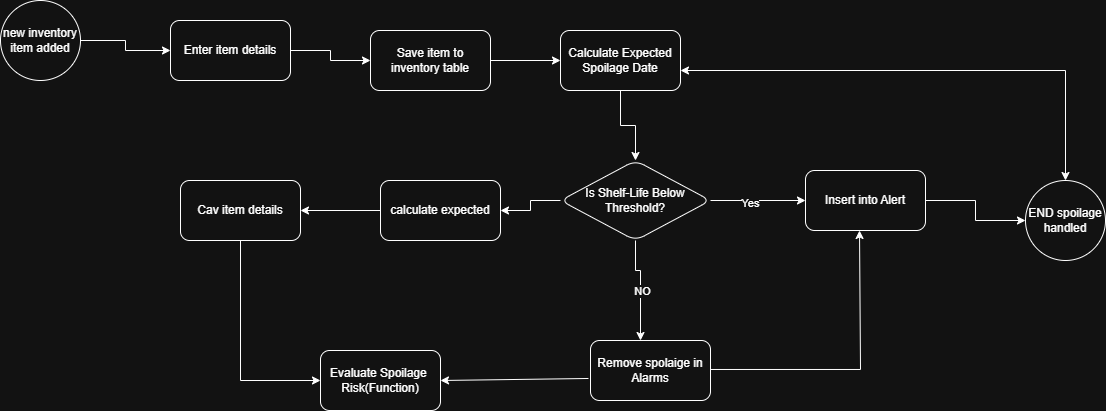

The diagram above was exported from draw.io. Its source (the exported page's mxGraphModel, read from the mxfile embedded in the PNG):
<mxGraphModel dx="872" dy="431" grid="1" gridSize="10" guides="1" tooltips="1" connect="1" arrows="1" fold="1" page="1" pageScale="1" pageWidth="850" pageHeight="1100" background="#ffffff" math="0" shadow="0">
  <root>
    <mxCell id="0" />
    <mxCell id="1" parent="0" />
    <mxCell id="bwYESRxHIoYY-sxzw2Zs-7" edge="1" parent="1" source="bwYESRxHIoYY-sxzw2Zs-1" style="edgeStyle=orthogonalEdgeStyle;rounded=0;orthogonalLoop=1;jettySize=auto;html=1;" target="bwYESRxHIoYY-sxzw2Zs-2" value="">
      <mxGeometry relative="1" as="geometry" />
    </mxCell>
    <mxCell id="bwYESRxHIoYY-sxzw2Zs-1" parent="1" style="ellipse;whiteSpace=wrap;html=1;aspect=fixed;" value="new inventory item added" vertex="1">
      <mxGeometry height="80" width="80" x="20" y="170" as="geometry" />
    </mxCell>
    <mxCell id="bwYESRxHIoYY-sxzw2Zs-6" edge="1" parent="1" source="bwYESRxHIoYY-sxzw2Zs-2" style="edgeStyle=orthogonalEdgeStyle;rounded=0;orthogonalLoop=1;jettySize=auto;html=1;" target="bwYESRxHIoYY-sxzw2Zs-4" value="">
      <mxGeometry relative="1" as="geometry" />
    </mxCell>
    <mxCell id="bwYESRxHIoYY-sxzw2Zs-2" parent="1" style="rounded=1;whiteSpace=wrap;html=1;" value="Enter item details" vertex="1">
      <mxGeometry height="60" width="120" x="190" y="190" as="geometry" />
    </mxCell>
    <mxCell id="bwYESRxHIoYY-sxzw2Zs-9" edge="1" parent="1" source="bwYESRxHIoYY-sxzw2Zs-4" style="edgeStyle=orthogonalEdgeStyle;rounded=0;orthogonalLoop=1;jettySize=auto;html=1;" target="bwYESRxHIoYY-sxzw2Zs-8" value="">
      <mxGeometry relative="1" as="geometry" />
    </mxCell>
    <mxCell id="bwYESRxHIoYY-sxzw2Zs-4" parent="1" style="rounded=1;whiteSpace=wrap;html=1;strokeColor=light-dark(#FFFFFF,#FFFFFF);" value="Save item to inventory table" vertex="1">
      <mxGeometry height="60" width="120" x="390" y="200" as="geometry" />
    </mxCell>
    <mxCell id="bwYESRxHIoYY-sxzw2Zs-11" edge="1" parent="1" source="bwYESRxHIoYY-sxzw2Zs-8" style="edgeStyle=orthogonalEdgeStyle;rounded=0;orthogonalLoop=1;jettySize=auto;html=1;" target="bwYESRxHIoYY-sxzw2Zs-10" value="">
      <mxGeometry relative="1" as="geometry" />
    </mxCell>
    <mxCell id="bwYESRxHIoYY-sxzw2Zs-8" parent="1" style="rounded=1;whiteSpace=wrap;html=1;" value="Calculate Expected Spoilage Date" vertex="1">
      <mxGeometry height="60" width="120" x="580" y="200" as="geometry" />
    </mxCell>
    <mxCell id="bwYESRxHIoYY-sxzw2Zs-16" edge="1" parent="1" source="bwYESRxHIoYY-sxzw2Zs-10" style="edgeStyle=orthogonalEdgeStyle;rounded=0;orthogonalLoop=1;jettySize=auto;html=1;" target="bwYESRxHIoYY-sxzw2Zs-15" value="">
      <mxGeometry relative="1" as="geometry" />
    </mxCell>
    <mxCell id="bwYESRxHIoYY-sxzw2Zs-18" edge="1" parent="1" source="bwYESRxHIoYY-sxzw2Zs-10" style="edgeStyle=orthogonalEdgeStyle;rounded=0;orthogonalLoop=1;jettySize=auto;html=1;" target="bwYESRxHIoYY-sxzw2Zs-17" value="">
      <mxGeometry relative="1" as="geometry">
        <Array as="points">
          <mxPoint x="655" y="440" />
          <mxPoint x="660" y="440" />
        </Array>
      </mxGeometry>
    </mxCell>
    <mxCell id="bwYESRxHIoYY-sxzw2Zs-19" connectable="0" parent="bwYESRxHIoYY-sxzw2Zs-18" style="edgeLabel;html=1;align=center;verticalAlign=middle;resizable=0;points=[];" value="NO" vertex="1">
      <mxGeometry relative="1" x="0.0484" y="1" as="geometry">
        <mxPoint as="offset" />
      </mxGeometry>
    </mxCell>
    <mxCell id="bwYESRxHIoYY-sxzw2Zs-21" edge="1" parent="1" source="bwYESRxHIoYY-sxzw2Zs-10" style="edgeStyle=orthogonalEdgeStyle;rounded=0;orthogonalLoop=1;jettySize=auto;html=1;" target="bwYESRxHIoYY-sxzw2Zs-20" value="">
      <mxGeometry relative="1" as="geometry" />
    </mxCell>
    <mxCell id="bwYESRxHIoYY-sxzw2Zs-31" connectable="0" parent="bwYESRxHIoYY-sxzw2Zs-21" style="edgeLabel;html=1;align=center;verticalAlign=middle;resizable=0;points=[];" value="Yes" vertex="1">
      <mxGeometry relative="1" x="-0.1836" y="-2" as="geometry">
        <mxPoint as="offset" />
      </mxGeometry>
    </mxCell>
    <mxCell id="bwYESRxHIoYY-sxzw2Zs-10" parent="1" style="rhombus;whiteSpace=wrap;html=1;rounded=1;" value="Is Shelf-Life Below Threshold?" vertex="1">
      <mxGeometry height="80" width="150" x="580" y="330" as="geometry" />
    </mxCell>
    <mxCell id="bwYESRxHIoYY-sxzw2Zs-25" edge="1" parent="1" source="bwYESRxHIoYY-sxzw2Zs-15" style="edgeStyle=orthogonalEdgeStyle;rounded=0;orthogonalLoop=1;jettySize=auto;html=1;" target="bwYESRxHIoYY-sxzw2Zs-24" value="">
      <mxGeometry relative="1" as="geometry" />
    </mxCell>
    <mxCell id="bwYESRxHIoYY-sxzw2Zs-15" parent="1" style="whiteSpace=wrap;html=1;rounded=1;" value="calculate expected" vertex="1">
      <mxGeometry height="60" width="120" x="400" y="350" as="geometry" />
    </mxCell>
    <mxCell id="bwYESRxHIoYY-sxzw2Zs-17" parent="1" style="rounded=1;whiteSpace=wrap;html=1;" value="Remove spolaige in Alarms" vertex="1">
      <mxGeometry height="60" width="120" x="610" y="510" as="geometry" />
    </mxCell>
    <mxCell id="bwYESRxHIoYY-sxzw2Zs-33" edge="1" parent="1" source="bwYESRxHIoYY-sxzw2Zs-20" style="edgeStyle=orthogonalEdgeStyle;rounded=0;orthogonalLoop=1;jettySize=auto;html=1;" target="bwYESRxHIoYY-sxzw2Zs-32" value="">
      <mxGeometry relative="1" as="geometry" />
    </mxCell>
    <mxCell id="bwYESRxHIoYY-sxzw2Zs-20" parent="1" style="rounded=1;whiteSpace=wrap;html=1;" value="Insert into Alert" vertex="1">
      <mxGeometry height="60" width="120" x="825" y="340" as="geometry" />
    </mxCell>
    <mxCell id="bwYESRxHIoYY-sxzw2Zs-27" edge="1" parent="1" source="bwYESRxHIoYY-sxzw2Zs-24" style="edgeStyle=orthogonalEdgeStyle;rounded=0;orthogonalLoop=1;jettySize=auto;html=1;" target="bwYESRxHIoYY-sxzw2Zs-26" value="">
      <mxGeometry relative="1" as="geometry">
        <Array as="points">
          <mxPoint x="260" y="550" />
        </Array>
      </mxGeometry>
    </mxCell>
    <mxCell id="bwYESRxHIoYY-sxzw2Zs-24" parent="1" style="rounded=1;whiteSpace=wrap;html=1;" value="Cav item details" vertex="1">
      <mxGeometry height="60" width="120" x="200" y="350" as="geometry" />
    </mxCell>
    <mxCell id="bwYESRxHIoYY-sxzw2Zs-26" parent="1" style="rounded=1;whiteSpace=wrap;html=1;" value="Evaluate Spoilage&amp;nbsp;&lt;div&gt;Risk(Function)&lt;/div&gt;" vertex="1">
      <mxGeometry height="60" width="120" x="340" y="520" as="geometry" />
    </mxCell>
    <mxCell id="bwYESRxHIoYY-sxzw2Zs-32" parent="1" style="ellipse;whiteSpace=wrap;html=1;rounded=1;" value="END spoilage handled" vertex="1">
      <mxGeometry height="80" width="80" x="1045" y="350" as="geometry" />
    </mxCell>
    <mxCell id="bwYESRxHIoYY-sxzw2Zs-36" edge="1" parent="1" style="endArrow=classic;startArrow=classic;html=1;rounded=0;entryX=0.5;entryY=0;entryDx=0;entryDy=0;" target="bwYESRxHIoYY-sxzw2Zs-32" value="">
      <mxGeometry height="50" relative="1" width="50" as="geometry">
        <Array as="points">
          <mxPoint x="1085" y="240" />
        </Array>
        <mxPoint x="700" y="240" as="sourcePoint" />
        <mxPoint x="750" y="190" as="targetPoint" />
      </mxGeometry>
    </mxCell>
    <mxCell id="kja4wOduvv3KHk3MCGIK-1" edge="1" parent="1" style="endArrow=classic;html=1;rounded=0;exitX=1;exitY=0.5;exitDx=0;exitDy=0;entryX=0.45;entryY=1.017;entryDx=0;entryDy=0;entryPerimeter=0;" value="">
      <mxGeometry height="50" relative="1" width="50" as="geometry">
        <Array as="points">
          <mxPoint x="880" y="538.98" />
        </Array>
        <mxPoint x="730" y="538.98" as="sourcePoint" />
        <mxPoint x="879" y="400" as="targetPoint" />
      </mxGeometry>
    </mxCell>
    <mxCell id="kja4wOduvv3KHk3MCGIK-2" edge="1" parent="1" source="bwYESRxHIoYY-sxzw2Zs-17" style="endArrow=classic;html=1;rounded=0;entryX=1;entryY=0.5;entryDx=0;entryDy=0;exitX=-0.017;exitY=0.633;exitDx=0;exitDy=0;exitPerimeter=0;" target="bwYESRxHIoYY-sxzw2Zs-26" value="">
      <mxGeometry height="50" relative="1" width="50" as="geometry">
        <mxPoint x="510" y="570" as="sourcePoint" />
        <mxPoint x="560" y="520" as="targetPoint" />
      </mxGeometry>
    </mxCell>
  </root>
</mxGraphModel>